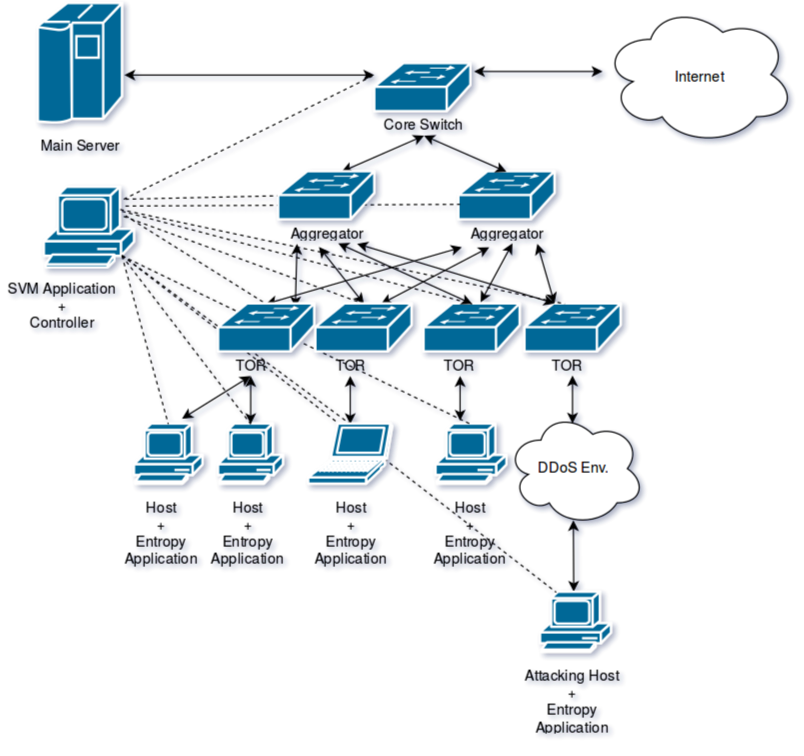

The diagram above was exported from draw.io. Its source (the exported page's mxGraphModel, read from the mxfile embedded in the PNG):
<mxGraphModel dx="1530" dy="711" grid="1" gridSize="10" guides="1" tooltips="1" connect="1" arrows="1" fold="1" page="1" pageScale="1" pageWidth="850" pageHeight="1100" background="#ffffff" math="0" shadow="0">
  <root>
    <mxCell id="0" />
    <mxCell id="1" parent="0" />
    <mxCell id="5" value="" style="ellipse;shape=cloud;whiteSpace=wrap;html=1;" vertex="1" parent="1">
      <mxGeometry x="550" y="21" width="160" height="117" as="geometry" />
    </mxCell>
    <mxCell id="8" value="" style="shape=mxgraph.cisco.switches.workgroup_switch;html=1;dashed=0;fillColor=#036897;strokeColor=#ffffff;strokeWidth=2;verticalLabelPosition=bottom;verticalAlign=top" vertex="1" parent="1">
      <mxGeometry x="360" y="70" width="80" height="40" as="geometry" />
    </mxCell>
    <mxCell id="10" value="Core Switch&lt;br&gt;" style="text;html=1;strokeColor=none;fillColor=none;align=center;verticalAlign=middle;whiteSpace=wrap;overflow=hidden;" vertex="1" parent="1">
      <mxGeometry x="351" y="110" width="100" height="20" as="geometry" />
    </mxCell>
    <mxCell id="13" value="" style="shape=mxgraph.cisco.switches.workgroup_switch;html=1;dashed=0;fillColor=#036897;strokeColor=#ffffff;strokeWidth=2;verticalLabelPosition=bottom;verticalAlign=top" vertex="1" parent="1">
      <mxGeometry x="430" y="160" width="80" height="40" as="geometry" />
    </mxCell>
    <mxCell id="15" value="Aggregator&lt;br&gt;" style="text;html=1;strokeColor=none;fillColor=none;align=center;verticalAlign=middle;whiteSpace=wrap;overflow=hidden;" vertex="1" parent="1">
      <mxGeometry x="270" y="200" width="100" height="20" as="geometry" />
    </mxCell>
    <mxCell id="16" value="Aggregator&lt;br&gt;" style="text;html=1;strokeColor=none;fillColor=none;align=center;verticalAlign=middle;whiteSpace=wrap;overflow=hidden;" vertex="1" parent="1">
      <mxGeometry x="420" y="200" width="100" height="20" as="geometry" />
    </mxCell>
    <mxCell id="17" value="" style="shape=mxgraph.cisco.switches.workgroup_switch;html=1;dashed=0;fillColor=#036897;strokeColor=#ffffff;strokeWidth=2;verticalLabelPosition=bottom;verticalAlign=top" vertex="1" parent="1">
      <mxGeometry x="401" y="270" width="80" height="40" as="geometry" />
    </mxCell>
    <mxCell id="19" value="" style="shape=mxgraph.cisco.switches.workgroup_switch;html=1;dashed=0;fillColor=#036897;strokeColor=#ffffff;strokeWidth=2;verticalLabelPosition=bottom;verticalAlign=top" vertex="1" parent="1">
      <mxGeometry x="485" y="270" width="80" height="40" as="geometry" />
    </mxCell>
    <mxCell id="20" value="" style="shape=mxgraph.cisco.computers_and_peripherals.ibm_mainframe;html=1;dashed=0;fillColor=#036897;strokeColor=#ffffff;strokeWidth=2;verticalLabelPosition=bottom;verticalAlign=top" vertex="1" parent="1">
      <mxGeometry x="80" y="20" width="70" height="100" as="geometry" />
    </mxCell>
    <mxCell id="21" value="TOR&lt;br&gt;" style="text;html=1;strokeColor=none;fillColor=none;align=center;verticalAlign=middle;whiteSpace=wrap;overflow=hidden;" vertex="1" parent="1">
      <mxGeometry x="207" y="310" width="100" height="20" as="geometry" />
    </mxCell>
    <mxCell id="22" value="TOR&lt;br&gt;" style="text;html=1;strokeColor=none;fillColor=none;align=center;verticalAlign=middle;whiteSpace=wrap;overflow=hidden;" vertex="1" parent="1">
      <mxGeometry x="470" y="310" width="100" height="20" as="geometry" />
    </mxCell>
    <mxCell id="23" value="TOR&lt;br&gt;" style="text;html=1;strokeColor=none;fillColor=none;align=center;verticalAlign=middle;whiteSpace=wrap;overflow=hidden;" vertex="1" parent="1">
      <mxGeometry x="381" y="310" width="100" height="20" as="geometry" />
    </mxCell>
    <mxCell id="27" value="" style="endArrow=classic;startArrow=classic;html=1;exitX=0.663;exitY=0;exitPerimeter=0;entryX=0.5;entryY=1;" edge="1" parent="1" source="12" target="10">
      <mxGeometry width="50" height="50" relative="1" as="geometry">
        <mxPoint x="311" y="159" as="sourcePoint" />
        <mxPoint x="356" y="89" as="targetPoint" />
      </mxGeometry>
    </mxCell>
    <mxCell id="28" value="" style="endArrow=classic;startArrow=classic;html=1;exitX=0.5;exitY=0;exitPerimeter=0;entryX=0.5;entryY=1;" edge="1" parent="1" source="13" target="10">
      <mxGeometry width="50" height="50" relative="1" as="geometry">
        <mxPoint x="343" y="170" as="sourcePoint" />
        <mxPoint x="394" y="140" as="targetPoint" />
      </mxGeometry>
    </mxCell>
    <mxCell id="29" value="" style="endArrow=classic;startArrow=classic;html=1;" edge="1" parent="1">
      <mxGeometry width="50" height="50" relative="1" as="geometry">
        <mxPoint x="443" y="77" as="sourcePoint" />
        <mxPoint x="550" y="77" as="targetPoint" />
      </mxGeometry>
    </mxCell>
    <mxCell id="30" value="" style="endArrow=classic;startArrow=classic;html=1;entryX=0.07;entryY=0.4;entryPerimeter=0;" edge="1" parent="1">
      <mxGeometry width="50" height="50" relative="1" as="geometry">
        <mxPoint x="152" y="80" as="sourcePoint" />
        <mxPoint x="360" y="80" as="targetPoint" />
      </mxGeometry>
    </mxCell>
    <mxCell id="31" value="Main Server&lt;br&gt;" style="text;html=1;strokeColor=none;fillColor=none;align=center;verticalAlign=middle;whiteSpace=wrap;overflow=hidden;" vertex="1" parent="1">
      <mxGeometry x="65" y="127" width="100" height="20" as="geometry" />
    </mxCell>
    <mxCell id="32" value="Internet&lt;br&gt;" style="text;html=1;strokeColor=none;fillColor=none;align=center;verticalAlign=middle;whiteSpace=wrap;overflow=hidden;" vertex="1" parent="1">
      <mxGeometry x="580" y="70" width="100" height="20" as="geometry" />
    </mxCell>
    <mxCell id="34" value="" style="shape=mxgraph.cisco.computers_and_peripherals.pc;html=1;dashed=0;fillColor=#036897;strokeColor=#ffffff;strokeWidth=2;verticalLabelPosition=bottom;verticalAlign=top" vertex="1" parent="1">
      <mxGeometry x="85" y="173" width="75" height="67" as="geometry" />
    </mxCell>
    <mxCell id="35" value="" style="shape=mxgraph.cisco.computers_and_peripherals.pc;html=1;dashed=0;fillColor=#036897;strokeColor=#ffffff;strokeWidth=2;verticalLabelPosition=bottom;verticalAlign=top" vertex="1" parent="1">
      <mxGeometry x="230" y="370" width="54" height="50" as="geometry" />
    </mxCell>
    <mxCell id="36" value="" style="shape=mxgraph.cisco.computers_and_peripherals.pc;html=1;dashed=0;fillColor=#036897;strokeColor=#ffffff;strokeWidth=2;verticalLabelPosition=bottom;verticalAlign=top" vertex="1" parent="1">
      <mxGeometry x="160" y="370" width="57" height="50" as="geometry" />
    </mxCell>
    <mxCell id="39" value="" style="shape=mxgraph.cisco.computers_and_peripherals.pc;html=1;dashed=0;fillColor=#036897;strokeColor=#ffffff;strokeWidth=2;verticalLabelPosition=bottom;verticalAlign=top" vertex="1" parent="1">
      <mxGeometry x="411" y="370" width="59" height="50" as="geometry" />
    </mxCell>
    <mxCell id="41" value="" style="endArrow=classic;startArrow=classic;html=1;exitX=0.5;exitY=0;exitPerimeter=0;" edge="1" parent="1" source="18">
      <mxGeometry width="50" height="50" relative="1" as="geometry">
        <mxPoint x="260" y="282" as="sourcePoint" />
        <mxPoint x="314" y="223" as="targetPoint" />
      </mxGeometry>
    </mxCell>
    <mxCell id="44" value="" style="endArrow=classic;startArrow=classic;html=1;entryX=0.75;entryY=1;" edge="1" parent="1" target="16">
      <mxGeometry width="50" height="50" relative="1" as="geometry">
        <mxPoint x="510" y="270" as="sourcePoint" />
        <mxPoint x="475" y="220" as="targetPoint" />
      </mxGeometry>
    </mxCell>
    <mxCell id="45" value="" style="endArrow=classic;startArrow=classic;html=1;exitX=0.588;exitY=-0.025;exitPerimeter=0;" edge="1" parent="1" source="17">
      <mxGeometry width="50" height="50" relative="1" as="geometry">
        <mxPoint x="435" y="270" as="sourcePoint" />
        <mxPoint x="475" y="220" as="targetPoint" />
      </mxGeometry>
    </mxCell>
    <mxCell id="46" value="" style="endArrow=classic;startArrow=classic;html=1;entryX=0.5;entryY=1;" edge="1" parent="1" target="21">
      <mxGeometry width="50" height="50" relative="1" as="geometry">
        <mxPoint x="200" y="366" as="sourcePoint" />
        <mxPoint x="230" y="320" as="targetPoint" />
      </mxGeometry>
    </mxCell>
    <mxCell id="48" value="" style="endArrow=classic;startArrow=classic;html=1;entryX=0.5;entryY=1;exitX=0.5;exitY=0;exitPerimeter=0;" edge="1" parent="1" source="35" target="21">
      <mxGeometry width="50" height="50" relative="1" as="geometry">
        <mxPoint x="210" y="376" as="sourcePoint" />
        <mxPoint x="242" y="340" as="targetPoint" />
      </mxGeometry>
    </mxCell>
    <mxCell id="49" value="" style="endArrow=classic;startArrow=classic;html=1;entryX=0.5;entryY=1;exitX=0.5;exitY=0;exitPerimeter=0;" edge="1" parent="1" source="37" target="24">
      <mxGeometry width="50" height="50" relative="1" as="geometry">
        <mxPoint x="267" y="380" as="sourcePoint" />
        <mxPoint x="267" y="340" as="targetPoint" />
      </mxGeometry>
    </mxCell>
    <mxCell id="50" value="" style="endArrow=classic;startArrow=classic;html=1;entryX=0.5;entryY=1;" edge="1" parent="1">
      <mxGeometry width="50" height="50" relative="1" as="geometry">
        <mxPoint x="525" y="370" as="sourcePoint" />
        <mxPoint x="525" y="330" as="targetPoint" />
      </mxGeometry>
    </mxCell>
    <mxCell id="51" value="" style="endArrow=classic;startArrow=classic;html=1;entryX=0.5;entryY=1;exitX=0.339;exitY=-0.06;exitPerimeter=0;" edge="1" parent="1" source="39" target="23">
      <mxGeometry width="50" height="50" relative="1" as="geometry">
        <mxPoint x="360" y="390" as="sourcePoint" />
        <mxPoint x="360" y="350" as="targetPoint" />
      </mxGeometry>
    </mxCell>
    <mxCell id="52" value="" style="endArrow=classic;startArrow=classic;html=1;exitX=0.5;exitY=0;exitPerimeter=0;" edge="1" parent="1" source="17">
      <mxGeometry width="50" height="50" relative="1" as="geometry">
        <mxPoint x="440" y="260" as="sourcePoint" />
        <mxPoint x="330" y="220" as="targetPoint" />
      </mxGeometry>
    </mxCell>
    <mxCell id="53" value="" style="endArrow=classic;startArrow=classic;html=1;entryX=0.75;entryY=1;" edge="1" parent="1" target="15">
      <mxGeometry width="50" height="50" relative="1" as="geometry">
        <mxPoint x="510" y="270" as="sourcePoint" />
        <mxPoint x="340" y="230" as="targetPoint" />
      </mxGeometry>
    </mxCell>
    <mxCell id="54" value="" style="endArrow=classic;startArrow=classic;html=1;exitX=0.688;exitY=0;exitPerimeter=0;entryX=0.35;entryY=1.15;entryPerimeter=0;" edge="1" parent="1" source="18" target="16">
      <mxGeometry width="50" height="50" relative="1" as="geometry">
        <mxPoint x="458" y="279" as="sourcePoint" />
        <mxPoint x="485" y="230" as="targetPoint" />
      </mxGeometry>
    </mxCell>
    <mxCell id="55" value="" style="endArrow=classic;startArrow=classic;html=1;exitX=0.5;exitY=0;exitPerimeter=0;entryX=0.13;entryY=1.15;entryPerimeter=0;" edge="1" parent="1" source="14" target="16">
      <mxGeometry width="50" height="50" relative="1" as="geometry">
        <mxPoint x="376" y="280" as="sourcePoint" />
        <mxPoint x="455" y="230" as="targetPoint" />
      </mxGeometry>
    </mxCell>
    <mxCell id="56" value="" style="endArrow=classic;startArrow=classic;html=1;entryX=0.25;entryY=1;exitX=0.8;exitY=0.075;exitPerimeter=0;" edge="1" parent="1" source="14" target="15">
      <mxGeometry width="50" height="50" relative="1" as="geometry">
        <mxPoint x="350" y="380" as="sourcePoint" />
        <mxPoint x="350" y="340" as="targetPoint" />
      </mxGeometry>
    </mxCell>
    <mxCell id="57" value="" style="ellipse;shape=cloud;whiteSpace=wrap;html=1;" vertex="1" parent="1">
      <mxGeometry x="470" y="360" width="115" height="95" as="geometry" />
    </mxCell>
    <mxCell id="60" value="DDoS Env.&lt;br&gt;" style="text;html=1;strokeColor=none;fillColor=none;align=center;verticalAlign=middle;whiteSpace=wrap;overflow=hidden;" vertex="1" parent="1">
      <mxGeometry x="475" y="395" width="100" height="20" as="geometry" />
    </mxCell>
    <mxCell id="61" value="" style="endArrow=classic;startArrow=classic;html=1;entryX=0.487;entryY=0.958;entryPerimeter=0;" edge="1" parent="1" target="57">
      <mxGeometry width="50" height="50" relative="1" as="geometry">
        <mxPoint x="526" y="510" as="sourcePoint" />
        <mxPoint x="535" y="340" as="targetPoint" />
      </mxGeometry>
    </mxCell>
    <mxCell id="62" value="" style="shape=mxgraph.cisco.computers_and_peripherals.pc;html=1;dashed=0;fillColor=#036897;strokeColor=#ffffff;strokeWidth=2;verticalLabelPosition=bottom;verticalAlign=top" vertex="1" parent="1">
      <mxGeometry x="498" y="510" width="59" height="50" as="geometry" />
    </mxCell>
    <mxCell id="63" value="SVM Application&lt;br&gt;+&lt;br&gt;Controller&lt;br&gt;" style="text;html=1;strokeColor=none;fillColor=none;align=center;verticalAlign=middle;whiteSpace=wrap;overflow=hidden;" vertex="1" parent="1">
      <mxGeometry x="50" y="240" width="100" height="60" as="geometry" />
    </mxCell>
    <mxCell id="65" value="Host &lt;br&gt;+&lt;br&gt;Entropy Application&lt;br&gt;" style="text;html=1;strokeColor=none;fillColor=none;align=center;verticalAlign=middle;whiteSpace=wrap;overflow=hidden;" vertex="1" parent="1">
      <mxGeometry x="133" y="420" width="100" height="80" as="geometry" />
    </mxCell>
    <mxCell id="66" value="Host &lt;br&gt;+&lt;br&gt;Entropy Application&lt;br&gt;" style="text;html=1;strokeColor=none;fillColor=none;align=center;verticalAlign=middle;whiteSpace=wrap;overflow=hidden;" vertex="1" parent="1">
      <mxGeometry x="205" y="420" width="100" height="80" as="geometry" />
    </mxCell>
    <mxCell id="67" value="Host &lt;br&gt;+&lt;br&gt;Entropy Application&lt;br&gt;" style="text;html=1;strokeColor=none;fillColor=none;align=center;verticalAlign=middle;whiteSpace=wrap;overflow=hidden;" vertex="1" parent="1">
      <mxGeometry x="390" y="420" width="100" height="80" as="geometry" />
    </mxCell>
    <mxCell id="68" value="Host &lt;br&gt;+&lt;br&gt;Entropy Application&lt;br&gt;" style="text;html=1;strokeColor=none;fillColor=none;align=center;verticalAlign=middle;whiteSpace=wrap;overflow=hidden;" vertex="1" parent="1">
      <mxGeometry x="291" y="420" width="100" height="80" as="geometry" />
    </mxCell>
    <mxCell id="69" value="Attacking Host &lt;br&gt;+&lt;br&gt;Entropy Application&lt;br&gt;" style="text;html=1;strokeColor=none;fillColor=none;align=center;verticalAlign=middle;whiteSpace=wrap;overflow=hidden;" vertex="1" parent="1">
      <mxGeometry x="475" y="560" width="100" height="80" as="geometry" />
    </mxCell>
    <mxCell id="70" value="" style="endArrow=none;dashed=1;html=1;exitX=0.893;exitY=0.149;exitPerimeter=0;" edge="1" parent="1" source="34">
      <mxGeometry width="50" height="50" relative="1" as="geometry">
        <mxPoint x="160" y="180" as="sourcePoint" />
        <mxPoint x="360" y="80" as="targetPoint" />
      </mxGeometry>
    </mxCell>
    <mxCell id="72" value="" style="endArrow=none;dashed=1;html=1;exitX=0.907;exitY=0.149;exitPerimeter=0;entryX=0;entryY=0.5;entryPerimeter=0;" edge="1" parent="1" source="34" target="12">
      <mxGeometry width="50" height="50" relative="1" as="geometry">
        <mxPoint x="161" y="182" as="sourcePoint" />
        <mxPoint x="370" y="90" as="targetPoint" />
      </mxGeometry>
    </mxCell>
    <mxCell id="73" value="" style="endArrow=none;dashed=1;html=1;exitX=0.907;exitY=0.239;exitPerimeter=0;entryX=0.025;entryY=0.675;entryPerimeter=0;" edge="1" parent="1" source="34" target="13">
      <mxGeometry width="50" height="50" relative="1" as="geometry">
        <mxPoint x="163" y="193" as="sourcePoint" />
        <mxPoint x="290" y="190" as="targetPoint" />
      </mxGeometry>
    </mxCell>
    <mxCell id="12" value="" style="shape=mxgraph.cisco.switches.workgroup_switch;html=1;dashed=0;fillColor=#036897;strokeColor=#ffffff;strokeWidth=2;verticalLabelPosition=bottom;verticalAlign=top" vertex="1" parent="1">
      <mxGeometry x="280" y="160" width="80" height="40" as="geometry" />
    </mxCell>
    <mxCell id="74" value="" style="endArrow=none;dashed=1;html=1;entryX=0.5;entryY=0;entryPerimeter=0;" edge="1" parent="1" target="14">
      <mxGeometry width="50" height="50" relative="1" as="geometry">
        <mxPoint x="153" y="197" as="sourcePoint" />
        <mxPoint x="442" y="197" as="targetPoint" />
      </mxGeometry>
    </mxCell>
    <mxCell id="75" value="" style="endArrow=none;dashed=1;html=1;entryX=0.5;entryY=0;entryPerimeter=0;exitX=0.893;exitY=0.373;exitPerimeter=0;" edge="1" parent="1" source="34" target="18">
      <mxGeometry width="50" height="50" relative="1" as="geometry">
        <mxPoint x="160" y="200" as="sourcePoint" />
        <mxPoint x="280" y="280" as="targetPoint" />
      </mxGeometry>
    </mxCell>
    <mxCell id="76" value="" style="endArrow=none;dashed=1;html=1;entryX=0.5;entryY=0;entryPerimeter=0;exitX=0.867;exitY=0.313;exitPerimeter=0;" edge="1" parent="1" source="34" target="17">
      <mxGeometry width="50" height="50" relative="1" as="geometry">
        <mxPoint x="160" y="200" as="sourcePoint" />
        <mxPoint x="361" y="280" as="targetPoint" />
      </mxGeometry>
    </mxCell>
    <mxCell id="77" value="" style="endArrow=none;dashed=1;html=1;entryX=0.425;entryY=0.025;entryPerimeter=0;exitX=0.853;exitY=0.284;exitPerimeter=0;" edge="1" parent="1" source="34" target="19">
      <mxGeometry width="50" height="50" relative="1" as="geometry">
        <mxPoint x="160" y="204" as="sourcePoint" />
        <mxPoint x="451" y="280" as="targetPoint" />
      </mxGeometry>
    </mxCell>
    <mxCell id="78" value="" style="endArrow=none;dashed=1;html=1;entryX=0.5;entryY=0;entryPerimeter=0;exitX=0.86;exitY=0.85;exitPerimeter=0;" edge="1" parent="1" source="34" target="36">
      <mxGeometry width="50" height="50" relative="1" as="geometry">
        <mxPoint x="163" y="207" as="sourcePoint" />
        <mxPoint x="280" y="280" as="targetPoint" />
      </mxGeometry>
    </mxCell>
    <mxCell id="79" value="" style="endArrow=none;dashed=1;html=1;entryX=0.5;entryY=0;entryPerimeter=0;exitX=0.86;exitY=0.85;exitPerimeter=0;" edge="1" parent="1" source="34" target="35">
      <mxGeometry width="50" height="50" relative="1" as="geometry">
        <mxPoint x="160" y="240" as="sourcePoint" />
        <mxPoint x="199" y="380" as="targetPoint" />
      </mxGeometry>
    </mxCell>
    <mxCell id="80" value="" style="endArrow=none;dashed=1;html=1;entryX=0.5;entryY=0;entryPerimeter=0;" edge="1" parent="1" target="37">
      <mxGeometry width="50" height="50" relative="1" as="geometry">
        <mxPoint x="150" y="230" as="sourcePoint" />
        <mxPoint x="267" y="380" as="targetPoint" />
      </mxGeometry>
    </mxCell>
    <mxCell id="81" value="" style="endArrow=none;dashed=1;html=1;entryX=0.5;entryY=0;entryPerimeter=0;exitX=0.86;exitY=0.85;exitPerimeter=0;" edge="1" parent="1" source="34" target="39">
      <mxGeometry width="50" height="50" relative="1" as="geometry">
        <mxPoint x="160" y="240" as="sourcePoint" />
        <mxPoint x="350" y="380" as="targetPoint" />
      </mxGeometry>
    </mxCell>
    <mxCell id="24" value="TOR&lt;br&gt;" style="text;html=1;strokeColor=none;fillColor=none;align=center;verticalAlign=middle;whiteSpace=wrap;overflow=hidden;" vertex="1" parent="1">
      <mxGeometry x="290" y="310" width="100" height="20" as="geometry" />
    </mxCell>
    <mxCell id="82" value="" style="endArrow=none;dashed=1;html=1;entryX=0.237;entryY=0.02;entryPerimeter=0;" edge="1" parent="1" target="62">
      <mxGeometry width="50" height="50" relative="1" as="geometry">
        <mxPoint x="150" y="230" as="sourcePoint" />
        <mxPoint x="350" y="380" as="targetPoint" />
      </mxGeometry>
    </mxCell>
    <mxCell id="37" value="" style="shape=mxgraph.cisco.computers_and_peripherals.laptop;html=1;dashed=0;fillColor=#036897;strokeColor=#ffffff;strokeWidth=2;verticalLabelPosition=bottom;verticalAlign=top" vertex="1" parent="1">
      <mxGeometry x="305" y="370" width="70" height="50" as="geometry" />
    </mxCell>
    <mxCell id="14" value="" style="shape=mxgraph.cisco.switches.workgroup_switch;html=1;dashed=0;fillColor=#036897;strokeColor=#ffffff;strokeWidth=2;verticalLabelPosition=bottom;verticalAlign=top" vertex="1" parent="1">
      <mxGeometry x="230" y="270" width="80" height="40" as="geometry" />
    </mxCell>
    <mxCell id="18" value="" style="shape=mxgraph.cisco.switches.workgroup_switch;html=1;dashed=0;fillColor=#036897;strokeColor=#ffffff;strokeWidth=2;verticalLabelPosition=bottom;verticalAlign=top" vertex="1" parent="1">
      <mxGeometry x="311" y="270" width="80" height="40" as="geometry" />
    </mxCell>
  </root>
</mxGraphModel>